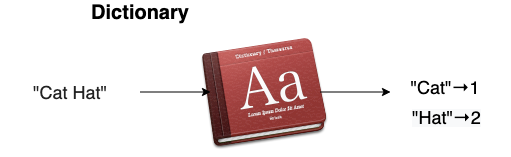

The diagram above was exported from draw.io. Its source (the exported page's mxGraphModel, read from the mxfile embedded in the PNG):
<mxGraphModel dx="1186" dy="721" grid="1" gridSize="10" guides="1" tooltips="1" connect="1" arrows="1" fold="1" page="1" pageScale="1" pageWidth="850" pageHeight="1100" math="0" shadow="0">
  <root>
    <mxCell id="0" />
    <mxCell id="1" parent="0" />
    <mxCell id="2" value="&lt;span style=&quot;color: rgb(34 , 34 , 34) ; font-family: sans-serif ; background-color: rgb(255 , 255 , 255)&quot;&gt;&lt;font style=&quot;font-size: 18px&quot;&gt;&quot;Cat Hat&quot;&lt;/font&gt;&lt;/span&gt;" style="text;html=1;strokeColor=none;fillColor=none;align=center;verticalAlign=middle;whiteSpace=wrap;rounded=0;" vertex="1" parent="1">
      <mxGeometry x="120" y="310" width="140" height="20" as="geometry" />
    </mxCell>
    <mxCell id="3" value="" style="shape=image;html=1;verticalAlign=top;verticalLabelPosition=bottom;labelBackgroundColor=#ffffff;imageAspect=0;aspect=fixed;image=https://cdn1.iconfinder.com/data/icons/book_mac/128/Dictionary.png" vertex="1" parent="1">
      <mxGeometry x="320" y="256" width="128" height="128" as="geometry" />
    </mxCell>
    <mxCell id="4" value="" style="endArrow=classic;html=1;" edge="1" parent="1">
      <mxGeometry width="50" height="50" relative="1" as="geometry">
        <mxPoint x="260" y="319.5" as="sourcePoint" />
        <mxPoint x="330" y="319.5" as="targetPoint" />
      </mxGeometry>
    </mxCell>
    <mxCell id="5" value="" style="endArrow=classic;html=1;" edge="1" parent="1">
      <mxGeometry width="50" height="50" relative="1" as="geometry">
        <mxPoint x="440" y="319.5" as="sourcePoint" />
        <mxPoint x="510" y="319.5" as="targetPoint" />
      </mxGeometry>
    </mxCell>
    <mxCell id="6" style="edgeStyle=orthogonalEdgeStyle;rounded=0;orthogonalLoop=1;jettySize=auto;html=1;exitX=0.5;exitY=1;exitDx=0;exitDy=0;" edge="1" source="2" target="2" parent="1">
      <mxGeometry relative="1" as="geometry" />
    </mxCell>
    <mxCell id="7" value="&lt;div style=&quot;color: rgb(0 , 0 , 0) ; font-family: &amp;#34;helvetica&amp;#34; ; font-style: normal ; font-weight: 400 ; letter-spacing: normal ; text-align: center ; text-indent: 0px ; text-transform: none ; word-spacing: 0px ; background-color: rgb(248 , 249 , 250)&quot;&gt;&lt;font style=&quot;font-size: 18px ; line-height: 100%&quot;&gt;&quot;Hat&quot;→2&lt;/font&gt;&lt;/div&gt;" style="text;whiteSpace=wrap;html=1;" vertex="1" parent="1">
      <mxGeometry x="530" y="330" width="100" height="40" as="geometry" />
    </mxCell>
    <mxCell id="8" value="&lt;font style=&quot;font-size: 18px&quot;&gt;&quot;Cat&quot;→1&lt;/font&gt;" style="text;html=1;strokeColor=none;fillColor=none;align=center;verticalAlign=middle;whiteSpace=wrap;rounded=0;" vertex="1" parent="1">
      <mxGeometry x="520" y="300" width="90" height="30" as="geometry" />
    </mxCell>
    <mxCell id="9" value="&lt;font size=&quot;1&quot;&gt;&lt;b style=&quot;font-size: 20px&quot;&gt;Dictionary&lt;/b&gt;&lt;/font&gt;" style="text;html=1;strokeColor=none;fillColor=none;align=center;verticalAlign=middle;whiteSpace=wrap;rounded=0;" vertex="1" parent="1">
      <mxGeometry x="220" y="230" width="80" height="20" as="geometry" />
    </mxCell>
  </root>
</mxGraphModel>